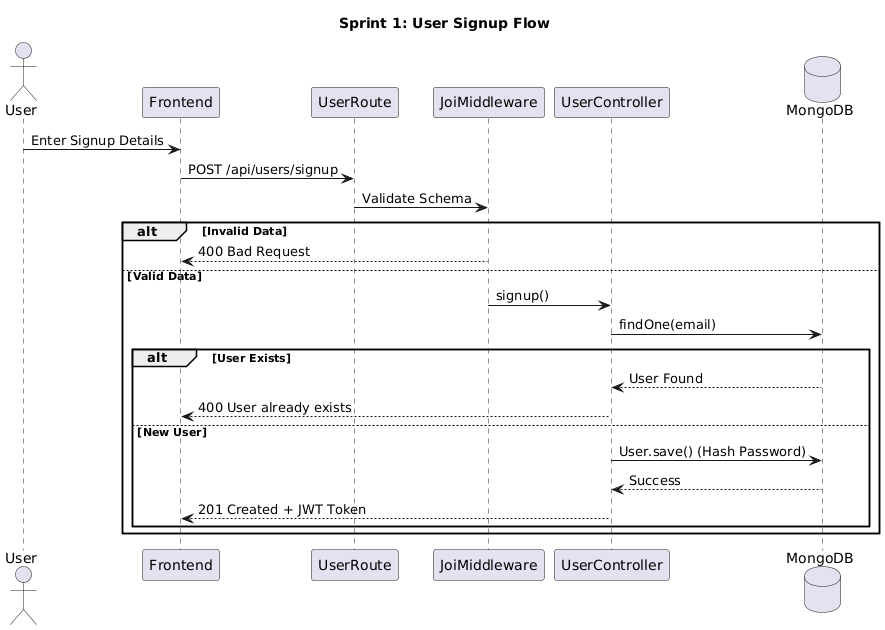

The diagram above was rendered by PlantUML. Its source (embedded in the PNG):
@startuml
title Sprint 1: User Signup Flow

actor User
participant Frontend
participant "UserRoute" as Route
participant "JoiMiddleware" as Validator
participant "UserController" as Controller
database MongoDB as DB

User -> Frontend: Enter Signup Details
Frontend -> Route: POST /api/users/signup
Route -> Validator: Validate Schema

alt Invalid Data
    Validator --> Frontend: 400 Bad Request
else Valid Data
    Validator -> Controller: signup()
    Controller -> DB: findOne(email)
    
    alt User Exists
        DB --> Controller: User Found
        Controller --> Frontend: 400 User already exists
    else New User
        Controller -> DB: User.save() (Hash Password)
        DB --> Controller: Success
        Controller --> Frontend: 201 Created + JWT Token
    end
end
@enduml